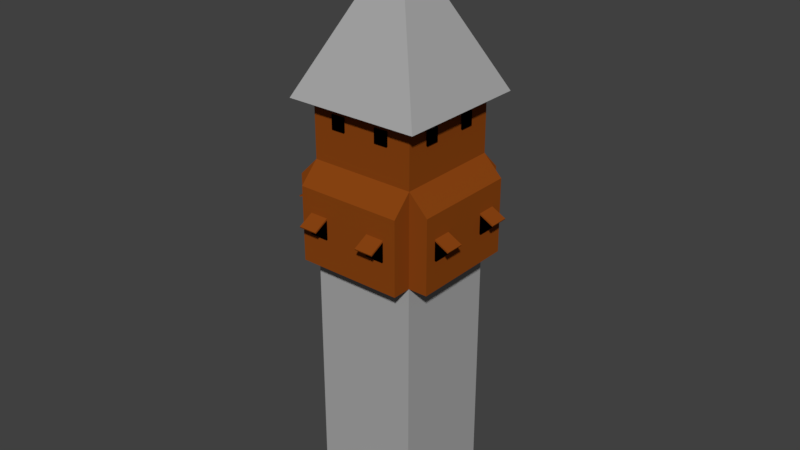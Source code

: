 # Source: Tower.blend  (saved by Blender 2.78.0; exported with 4.5.12 LTS)
import bpy
from mathutils import Matrix  # noqa: F401  (used for matrix-valued properties, if any)

bpy.ops.wm.read_factory_settings(use_empty=True)
scene = bpy.context.scene
scene.name = 'Scene'

# ---- collections
col_collection_1 = bpy.data.collections.new('Collection 1'); scene.collection.children.link(col_collection_1)

# ---- materials (node trees are filled in below, after node groups)
mat_roof = bpy.data.materials.new('Roof')
mat_roof.alpha_threshold = 0.0
mat_roof.use_transparent_shadow = False
mat_roof.diffuse_color = (0.1413, 0.1413, 0.1413, 1.0)
mat_roof.roughness = 0.5
mat_base = bpy.data.materials.new('Base')
mat_base.alpha_threshold = 0.0
mat_base.use_transparent_shadow = False
mat_base.diffuse_color = (0.3968, 0.3968, 0.3968, 1.0)
mat_base.roughness = 0.5
mat_wood = bpy.data.materials.new('Wood')
mat_wood.alpha_threshold = 0.0
mat_wood.use_transparent_shadow = False
mat_wood.diffuse_color = (0.2582, 0.05951, 0.006512, 1.0)
mat_wood.roughness = 0.5
mat_window = bpy.data.materials.new('Window')
mat_window.alpha_threshold = 0.0
mat_window.use_transparent_shadow = False
mat_window.diffuse_color = (0.0, 0.0, 0.0, 1.0)
mat_window.roughness = 0.5
mat_door = bpy.data.materials.new('Door')
mat_door.alpha_threshold = 0.0
mat_door.use_transparent_shadow = False
mat_door.diffuse_color = (0.402, 0.1683, 0.05613, 1.0)
mat_door.roughness = 0.5

# ---- material node trees

# ---- world
world_world = bpy.data.worlds.new('World'); scene.world = world_world
world_world.color = (0.05088, 0.05088, 0.05088)
world_world.use_sun_shadow = False
world_world.sun_shadow_jitter_overblur = 0.0
world_world.cycles.sampling_method = 'MANUAL'

# ---- meshes
me_cube_001 = bpy.data.meshes.new('Cube.001')
me_cube_001.from_pydata([(-0.73, -2.688, -17.59), (-0.73, -2.688, -15.02), (-0.73, -2.491, -17.59), (-0.73, -2.491, -15.02), (0.8086, -2.688, -17.59), (0.8086, -2.688, -15.02), (0.8086, -2.491, -17.59), (0.8086, -2.491, -15.02), (-0.9556, -2.77, -17.61), (-0.9556, -2.77, -14.79), (-0.9556, -2.552, -17.61), (-0.9556, -2.552, -14.79), (-0.7379, -2.77, -17.61), (-0.7379, -2.77, -14.79), (-0.7379, -2.552, -17.61), (-0.7379, -2.552, -14.79), (-0.9556, -2.77, -15.02), (-0.9556, -2.552, -15.02), (-0.7379, -2.552, -15.02), (-0.7379, -2.77, -15.02), (-0.9556, -3.558, -15.02), (-0.9556, -3.558, -14.79), (-0.7379, -3.558, -14.79), (-0.7379, -3.558, -15.02), (-0.9483, -3.364, -14.99), (-0.9483, -3.214, -14.85), (-0.9483, -2.735, -15.67), (-0.9483, -2.585, -15.53), (-0.7438, -3.364, -14.99), (-0.7438, -3.214, -14.85), (-0.7438, -2.735, -15.67), (-0.7438, -2.585, -15.53), (0.798, -2.77, -17.61), (0.798, -2.77, -14.79), (0.798, -2.552, -17.61), (0.798, -2.552, -14.79), (1.016, -2.77, -17.61), (1.016, -2.77, -14.79), (1.016, -2.552, -17.61), (1.016, -2.552, -14.79), (0.798, -2.77, -15.02), (0.798, -2.552, -15.02), (1.016, -2.552, -15.02), (1.016, -2.77, -15.02), (0.798, -3.558, -15.02), (0.798, -3.558, -14.79), (1.016, -3.558, -14.79), (1.016, -3.558, -15.02), (0.8053, -3.364, -14.99), (0.8053, -3.214, -14.85), (0.8053, -2.735, -15.67), (0.8053, -2.585, -15.53), (1.01, -3.364, -14.99), (1.01, -3.214, -14.85), (1.01, -2.735, -15.67), (1.01, -2.585, -15.53), (0.02997, -3.973, -14.03), (0.07142, -3.973, -13.99), (0.02997, -2.533, -14.03), (0.07142, -2.533, -13.99), (1.122, -3.626, -14.93), (1.152, -3.626, -14.89), (1.122, -2.533, -14.93), (1.152, -2.533, -14.89), (0.02997, -3.973, -13.95), (-0.01147, -2.533, -13.99), (0.02997, -2.533, -13.95), (-0.01147, -3.973, -13.99), (-1.062, -2.533, -14.93), (-1.092, -2.533, -14.89), (-1.062, -3.626, -14.93), (-1.092, -3.626, -14.89), (0.05442, -2.77, -14.01), (0.005673, -2.77, -14.01), (0.005673, -2.552, -14.01), (0.05442, -2.552, -14.01), (-0.001237, -2.77, -14.01), (-0.001237, -2.552, -14.01), (0.06133, -2.552, -14.01), (0.06133, -2.77, -14.01), (-3.58, -2.591, -17.59), (-3.58, -2.591, 10.65), (-3.58, 4.63, -17.59), (-3.58, 4.63, 10.65), (3.64, -2.591, -17.59), (3.64, -2.591, 10.65), (3.64, 4.63, -17.59), (3.64, 4.63, 10.65), (-3.58, -2.591, 0.3482), (-3.58, -2.591, 6.705), (-3.58, 4.63, 6.705), (-3.58, 4.63, 0.3482), (3.64, 4.63, 6.705), (3.64, 4.63, 0.3482), (3.64, -2.591, 6.705), (3.64, -2.591, 0.3482), (-4.583, -3.594, 10.65), (-4.583, 5.632, 10.65), (4.643, 5.632, 10.65), (4.643, -3.594, 10.65), (-0.1172, 0.872, 19.93), (-0.1172, 1.167, 19.93), (0.1775, 1.167, 19.93), (0.1775, 0.872, 19.93), (0.03013, 1.019, 21.63), (-4.88, 4.63, 5.381), (-4.88, -2.591, 5.381), (-4.88, -2.591, 0.3482), (-4.88, 4.63, 0.3482), (-3.58, 5.93, 5.381), (-3.58, 5.93, 0.3482), (3.64, 5.93, 5.381), (3.64, 5.93, 0.3482), (4.94, 4.63, 5.381), (4.94, 4.63, 0.3482), (4.94, -2.591, 5.381), (4.94, -2.591, 0.3482), (-3.58, -3.891, 0.3482), (-3.58, -3.891, 5.381), (3.64, -3.891, 5.381), (3.64, -3.891, 0.3482), (4.862, 2.546, 2.394), (4.862, 2.546, 3.654), (4.862, 3.806, 2.394), (4.862, 3.806, 3.654), (5.042, 2.546, 2.394), (5.042, 2.546, 3.654), (5.042, 3.806, 2.394), (5.042, 3.806, 3.654), (4.862, -1.831, 2.394), (4.862, -1.831, 3.654), (4.862, -0.5711, 2.394), (4.862, -0.5711, 3.654), (5.042, -1.831, 2.394), (5.042, -1.831, 3.654), (5.042, -0.5711, 2.394), (5.042, -0.5711, 3.654), (-4.984, 2.546, 2.394), (-4.984, 2.546, 3.654), (-4.984, 3.806, 2.394), (-4.984, 3.806, 3.654), (-4.805, 2.546, 2.394), (-4.805, 2.546, 3.654), (-4.805, 3.806, 2.394), (-4.805, 3.806, 3.654), (-4.984, -1.831, 2.394), (-4.984, -1.831, 3.654), (-4.984, -0.5711, 2.394), (-4.984, -0.5711, 3.654), (-4.805, -1.831, 2.394), (-4.805, -1.831, 3.654), (-4.805, -0.5711, 2.394), (-4.805, -0.5711, 3.654), (-1.615, -3.972, 2.394), (-1.615, -3.972, 3.654), (-2.875, -3.972, 2.394), (-2.875, -3.972, 3.654), (-1.615, -3.792, 2.394), (-1.615, -3.792, 3.654), (-2.875, -3.792, 2.394), (-2.875, -3.792, 3.654), (2.763, -3.972, 2.394), (2.763, -3.972, 3.654), (1.503, -3.972, 2.394), (1.503, -3.972, 3.654), (2.763, -3.792, 2.394), (2.763, -3.792, 3.654), (1.503, -3.792, 2.394), (1.503, -3.792, 3.654), (-1.615, 5.827, 2.394), (-1.615, 5.827, 3.654), (-2.875, 5.827, 2.394), (-2.875, 5.827, 3.654), (-1.615, 6.007, 2.394), (-1.615, 6.007, 3.654), (-2.875, 6.007, 2.394), (-2.875, 6.007, 3.654), (2.763, 5.827, 2.394), (2.763, 5.827, 3.654), (1.503, 5.827, 2.394), (1.503, 5.827, 3.654), (2.763, 6.007, 2.394), (2.763, 6.007, 3.654), (1.503, 6.007, 2.394), (1.503, 6.007, 3.654), (-1.615, 6.818, 3.189), (-1.615, 5.7, 3.77), (-2.875, 6.818, 3.189), (-2.875, 5.7, 3.77), (-1.615, 6.866, 3.28), (-1.615, 5.747, 3.861), (-2.875, 6.866, 3.28), (-2.875, 5.747, 3.861), (2.763, 6.818, 3.189), (2.763, 5.7, 3.77), (1.503, 6.818, 3.189), (1.503, 5.7, 3.77), (2.763, 6.866, 3.28), (2.763, 5.747, 3.861), (1.503, 6.866, 3.28), (1.503, 5.747, 3.861), (1.503, -4.882, 3.189), (1.503, -3.764, 3.77), (2.763, -4.882, 3.189), (2.763, -3.764, 3.77), (1.503, -4.929, 3.28), (1.503, -3.811, 3.861), (2.763, -4.929, 3.28), (2.763, -3.811, 3.861), (-2.875, -4.882, 3.189), (-2.875, -3.764, 3.77), (-1.615, -4.882, 3.189), (-1.615, -3.764, 3.77), (-2.875, -4.929, 3.28), (-2.875, -3.811, 3.861), (-1.615, -4.929, 3.28), (-1.615, -3.811, 3.861), (-5.891, -0.575, 3.189), (-4.773, -0.575, 3.77), (-5.891, -1.835, 3.189), (-4.773, -1.835, 3.77), (-5.938, -0.575, 3.28), (-4.82, -0.575, 3.861), (-5.938, -1.835, 3.28), (-4.82, -1.835, 3.861), (-5.891, 3.803, 3.189), (-4.773, 3.803, 3.77), (-5.891, 2.542, 3.189), (-4.773, 2.542, 3.77), (-5.938, 3.803, 3.28), (-4.82, 3.803, 3.861), (-5.938, 2.542, 3.28), (-4.82, 2.542, 3.861), (5.88, 2.542, 3.189), (4.762, 2.542, 3.77), (5.88, 3.803, 3.189), (4.762, 3.803, 3.77), (5.927, 2.542, 3.28), (4.809, 2.542, 3.861), (5.927, 3.803, 3.28), (4.809, 3.803, 3.861), (5.88, -1.835, 3.189), (4.762, -1.835, 3.77), (5.88, -0.575, 3.189), (4.762, -0.575, 3.77), (5.927, -1.835, 3.28), (4.809, -1.835, 3.861), (5.927, -0.575, 3.28), (4.809, -0.575, 3.861), (3.6, 2.147, 9.019), (3.6, 2.147, 9.953), (3.6, 3.081, 9.019), (3.6, 3.081, 9.953), (3.733, 2.147, 9.019), (3.733, 2.147, 9.953), (3.733, 3.081, 9.019), (3.733, 3.081, 9.953), (3.6, -1.098, 9.019), (3.6, -1.098, 9.953), (3.6, -0.1638, 9.019), (3.6, -0.1638, 9.953), (3.733, -1.098, 9.019), (3.733, -1.098, 9.953), (3.733, -0.1638, 9.019), (3.733, -0.1638, 9.953), (-3.698, 2.147, 9.019), (-3.698, 2.147, 9.953), (-3.698, 3.081, 9.019), (-3.698, 3.081, 9.953), (-3.564, 2.147, 9.019), (-3.564, 2.147, 9.953), (-3.564, 3.081, 9.019), (-3.564, 3.081, 9.953), (-3.698, -1.098, 9.019), (-3.698, -1.098, 9.953), (-3.698, -0.1638, 9.019), (-3.698, -0.1638, 9.953), (-3.564, -1.098, 9.019), (-3.564, -1.098, 9.953), (-3.564, -0.1638, 9.019), (-3.564, -0.1638, 9.953), (-1.2, -2.684, 9.019), (-1.2, -2.684, 9.953), (-2.134, -2.684, 9.019), (-2.134, -2.684, 9.953), (-1.2, -2.551, 9.019), (-1.2, -2.551, 9.953), (-2.134, -2.551, 9.019), (-2.134, -2.551, 9.953), (2.044, -2.684, 9.019), (2.044, -2.684, 9.953), (1.11, -2.684, 9.019), (1.11, -2.684, 9.953), (2.044, -2.551, 9.019), (2.044, -2.551, 9.953), (1.11, -2.551, 9.019), (1.11, -2.551, 9.953), (-1.2, 4.578, 9.019), (-1.2, 4.578, 9.953), (-2.134, 4.578, 9.019), (-2.134, 4.578, 9.953), (-1.2, 4.711, 9.019), (-1.2, 4.711, 9.953), (-2.134, 4.711, 9.019), (-2.134, 4.711, 9.953), (2.044, 4.578, 9.019), (2.044, 4.578, 9.953), (1.11, 4.578, 9.019), (1.11, 4.578, 9.953), (2.044, 4.711, 9.019), (2.044, 4.711, 9.953), (1.11, 4.711, 9.019), (1.11, 4.711, 9.953)], [], [(0, 1, 3, 2), (19, 40, 33, 13), (6, 7, 5, 4), (2, 3, 7, 6), (4, 5, 1, 0), (2, 6, 4, 0), (37, 39, 78, 79), (16, 9, 11, 17), (17, 11, 15, 18), (18, 41, 40, 19), (16, 19, 23, 20), (10, 14, 12, 8), (13, 33, 72, 73), (12, 19, 16, 8), (14, 18, 19, 12), (10, 17, 18, 14), (8, 16, 17, 10), (23, 22, 21, 20), (9, 16, 20, 21), (19, 13, 22, 23), (13, 9, 21, 22), (24, 25, 27, 26), (26, 27, 31, 30), (30, 31, 29, 28), (28, 29, 25, 24), (26, 30, 28, 24), (31, 27, 25, 29), (15, 35, 41, 18), (41, 35, 39, 42), (42, 39, 37, 43), (40, 43, 47, 44), (34, 38, 36, 32), (39, 35, 75, 78), (36, 43, 40, 32), (38, 42, 43, 36), (34, 41, 42, 38), (32, 40, 41, 34), (47, 46, 45, 44), (33, 40, 44, 45), (43, 37, 46, 47), (37, 33, 45, 46), (48, 49, 51, 50), (50, 51, 55, 54), (54, 55, 53, 52), (52, 53, 49, 48), (50, 54, 52, 48), (55, 51, 49, 53), (57, 59, 66, 64), (58, 59, 63, 62), (62, 63, 61, 60), (60, 61, 57, 56), (58, 62, 60, 56), (63, 59, 57, 61), (7, 3, 1, 5), (65, 67, 64, 66), (56, 67, 71, 70), (70, 71, 69, 68), (68, 69, 65, 58), (56, 70, 68, 58), (71, 67, 65, 69), (57, 64, 67, 56), (58, 65, 66, 59), (73, 72, 75, 74), (74, 77, 76, 73), (78, 75, 72, 79), (35, 15, 74, 75), (11, 9, 76, 77), (9, 13, 73, 76), (33, 37, 79, 72), (15, 11, 77, 74), (89, 81, 83, 90), (90, 83, 87, 92), (92, 87, 85, 94), (94, 85, 81, 89), (82, 86, 84, 80), (87, 83, 97, 98), (84, 95, 88, 80), (94, 89, 118, 119), (86, 93, 95, 84), (92, 94, 115, 113), (82, 91, 93, 86), (90, 92, 111, 109), (80, 88, 91, 82), (89, 90, 105, 106), (99, 98, 102, 103), (85, 87, 98, 99), (83, 81, 96, 97), (81, 85, 99, 96), (103, 102, 104), (97, 96, 100, 101), (96, 99, 103, 100), (98, 97, 101, 102), (90, 91, 108, 105), (101, 100, 104), (100, 103, 104), (102, 101, 104), (107, 106, 105, 108), (91, 88, 107, 108), (88, 89, 106, 107), (110, 109, 111, 112), (92, 93, 112, 111), (91, 90, 109, 110), (93, 91, 110, 112), (114, 113, 115, 116), (94, 95, 116, 115), (93, 92, 113, 114), (95, 93, 114, 116), (120, 119, 118, 117), (95, 94, 119, 120), (89, 88, 117, 118), (88, 95, 120, 117), (121, 122, 124, 123), (123, 124, 128, 127), (127, 128, 126, 125), (125, 126, 122, 121), (123, 127, 125, 121), (128, 124, 122, 126), (129, 130, 132, 131), (131, 132, 136, 135), (135, 136, 134, 133), (133, 134, 130, 129), (131, 135, 133, 129), (136, 132, 130, 134), (137, 138, 140, 139), (139, 140, 144, 143), (143, 144, 142, 141), (141, 142, 138, 137), (139, 143, 141, 137), (144, 140, 138, 142), (145, 146, 148, 147), (147, 148, 152, 151), (151, 152, 150, 149), (149, 150, 146, 145), (147, 151, 149, 145), (152, 148, 146, 150), (153, 154, 156, 155), (155, 156, 160, 159), (159, 160, 158, 157), (157, 158, 154, 153), (155, 159, 157, 153), (160, 156, 154, 158), (161, 162, 164, 163), (163, 164, 168, 167), (167, 168, 166, 165), (165, 166, 162, 161), (163, 167, 165, 161), (168, 164, 162, 166), (169, 170, 172, 171), (171, 172, 176, 175), (175, 176, 174, 173), (173, 174, 170, 169), (171, 175, 173, 169), (176, 172, 170, 174), (177, 178, 180, 179), (179, 180, 184, 183), (183, 184, 182, 181), (181, 182, 178, 177), (179, 183, 181, 177), (184, 180, 178, 182), (185, 186, 188, 187), (187, 188, 192, 191), (191, 192, 190, 189), (189, 190, 186, 185), (187, 191, 189, 185), (192, 188, 186, 190), (193, 194, 196, 195), (195, 196, 200, 199), (199, 200, 198, 197), (197, 198, 194, 193), (195, 199, 197, 193), (200, 196, 194, 198), (201, 202, 204, 203), (203, 204, 208, 207), (207, 208, 206, 205), (205, 206, 202, 201), (203, 207, 205, 201), (208, 204, 202, 206), (209, 210, 212, 211), (211, 212, 216, 215), (215, 216, 214, 213), (213, 214, 210, 209), (211, 215, 213, 209), (216, 212, 210, 214), (217, 218, 220, 219), (219, 220, 224, 223), (223, 224, 222, 221), (221, 222, 218, 217), (219, 223, 221, 217), (224, 220, 218, 222), (225, 226, 228, 227), (227, 228, 232, 231), (231, 232, 230, 229), (229, 230, 226, 225), (227, 231, 229, 225), (232, 228, 226, 230), (233, 234, 236, 235), (235, 236, 240, 239), (239, 240, 238, 237), (237, 238, 234, 233), (235, 239, 237, 233), (240, 236, 234, 238), (241, 242, 244, 243), (243, 244, 248, 247), (247, 248, 246, 245), (245, 246, 242, 241), (243, 247, 245, 241), (248, 244, 242, 246), (249, 250, 252, 251), (251, 252, 256, 255), (255, 256, 254, 253), (253, 254, 250, 249), (251, 255, 253, 249), (256, 252, 250, 254), (257, 258, 260, 259), (259, 260, 264, 263), (263, 264, 262, 261), (261, 262, 258, 257), (259, 263, 261, 257), (264, 260, 258, 262), (265, 266, 268, 267), (267, 268, 272, 271), (271, 272, 270, 269), (269, 270, 266, 265), (267, 271, 269, 265), (272, 268, 266, 270), (273, 274, 276, 275), (275, 276, 280, 279), (279, 280, 278, 277), (277, 278, 274, 273), (275, 279, 277, 273), (280, 276, 274, 278), (281, 282, 284, 283), (283, 284, 288, 287), (287, 288, 286, 285), (285, 286, 282, 281), (283, 287, 285, 281), (288, 284, 282, 286), (289, 290, 292, 291), (291, 292, 296, 295), (295, 296, 294, 293), (293, 294, 290, 289), (291, 295, 293, 289), (296, 292, 290, 294), (297, 298, 300, 299), (299, 300, 304, 303), (303, 304, 302, 301), (301, 302, 298, 297), (299, 303, 301, 297), (304, 300, 298, 302), (305, 306, 308, 307), (307, 308, 312, 311), (311, 312, 310, 309), (309, 310, 306, 305), (307, 311, 309, 305), (312, 308, 306, 310)])
me_cube_001.polygons.foreach_set('material_index', [4, 2, 4, 4, 4, 4, 2, 2, 2, 2, 2, 2, 2, 2, 2, 2, 2, 2, 2, 2, 2, 2, 2, 2, 2, 2, 2, 2, 2, 2, 2, 2, 2, 2, 2, 2, 2, 2, 2, 2, 2, 2, 2, 2, 2, 2, 2, 0, 0, 0, 0, 0, 0, 4, 0, 0, 0, 0, 0, 0, 0, 0, 2, 2, 2, 2, 2, 2, 2, 2, 2, 2, 2, 2, 1, 1, 1, 2, 1, 2, 1, 2, 1, 2, 1, 1, 1, 1, 1, 1, 1, 1, 2, 1, 1, 1, 2, 2, 2, 2, 2, 2, 2, 2, 2, 2, 2, 2, 2, 2, 2, 3, 3, 3, 3, 3, 3, 3, 3, 3, 3, 3, 3, 3, 3, 3, 3, 3, 3, 3, 3, 3, 3, 3, 3, 3, 3, 3, 3, 3, 3, 3, 3, 3, 3, 3, 3, 3, 3, 3, 3, 3, 3, 3, 3, 3, 3, 3, 3, 2, 2, 2, 2, 2, 2, 2, 2, 2, 2, 2, 2, 2, 2, 2, 2, 2, 2, 2, 2, 2, 2, 2, 2, 2, 2, 2, 2, 2, 2, 2, 2, 2, 2, 2, 2, 2, 2, 2, 2, 2, 2, 2, 2, 2, 2, 2, 2, 3, 3, 3, 3, 3, 3, 3, 3, 3, 3, 3, 3, 3, 3, 3, 3, 3, 3, 3, 3, 3, 3, 3, 3, 3, 3, 3, 3, 3, 3, 3, 3, 3, 3, 3, 3, 3, 3, 3, 3, 3, 3, 3, 3, 3, 3, 3, 3])
me_cube_001.materials.append(mat_roof)
me_cube_001.materials.append(mat_base)
me_cube_001.materials.append(mat_wood)
me_cube_001.materials.append(mat_window)
me_cube_001.materials.append(mat_door)
me_cube_001.use_remesh_preserve_volume = False
me_cube_001.use_remesh_preserve_attributes = False
me_cube_001.use_mirror_vertex_groups = False
me_cube_001.update()

# ---- objects
ob_tower = bpy.data.objects.new('Tower', me_cube_001)

# ---- transforms, parenting, visibility, modifiers, constraints
ob_tower.location = (0.0, 0.0, 0.0)
ob_tower.lineart.crease_threshold = 0.0

# ---- collection membership
col_collection_1.objects.link(ob_tower)

# ---- scene / render settings (as saved in the file)
scene.frame_start = 1; scene.frame_end = 250; scene.frame_set(1)
scene.render.engine = 'BLENDER_EEVEE_NEXT'
scene.render.resolution_percentage = 50
scene.render.dither_intensity = 0.0
scene.cycles.use_denoising = False
scene.cycles.samples = 128
scene.cycles.sampling_pattern = 'TABULATED_SOBOL'
scene.cycles.light_sampling_threshold = 0.0
scene.cycles.use_adaptive_sampling = False
scene.cycles.use_light_tree = False
scene.cycles.blur_glossy = 0.0
scene.cycles.sample_clamp_indirect = 0.0
scene.view_settings.view_transform = 'Standard'
bpy.context.view_layer.update()

# ---- added for rendering (the .blend has no active camera and no usable light): camera, sun
cam_auto = bpy.data.cameras.new('AutoCamera')
cam_auto.lens = 50.0
cam_auto.sensor_width = 36.0
cam_auto.clip_end = 1000.0
ob_auto_camera = bpy.data.objects.new('AutoCamera', cam_auto)
scene.collection.objects.link(ob_auto_camera)
ob_auto_camera.location = (39.4664, -46.3981, 33.5882)
ob_auto_camera.rotation_euler = (1.09748, -7.21219e-08, 0.694738)
scene.camera = ob_auto_camera
light_auto_sun = bpy.data.lights.new('AutoSun', 'SUN')
light_auto_sun.energy = 3.0
light_auto_sun.angle = 0.0523599
ob_auto_sun = bpy.data.objects.new('AutoSun', light_auto_sun)
scene.collection.objects.link(ob_auto_sun)
ob_auto_sun.rotation_euler = (0.872665, 0.174533, 0.523599)
bpy.context.view_layer.update()
